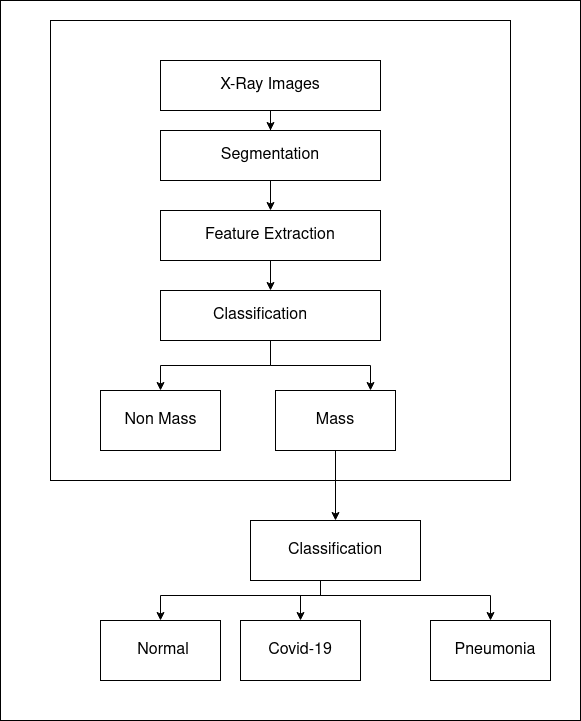

The diagram above was exported from draw.io. Its source (the exported page's mxGraphModel, read from the mxfile embedded in the PNG):
<mxGraphModel dx="796" dy="481" grid="1" gridSize="10" guides="1" tooltips="1" connect="1" arrows="1" fold="1" page="1" pageScale="1" pageWidth="1200" pageHeight="1600" math="0" shadow="0">
  <root>
    <mxCell id="0" />
    <mxCell id="1" parent="0" />
    <mxCell id="wdxSnOk_j501EPic2Clp-39" value="" style="rounded=0;whiteSpace=wrap;html=1;fontSize=16;" vertex="1" parent="1">
      <mxGeometry x="160" y="20" width="580" height="720" as="geometry" />
    </mxCell>
    <mxCell id="wdxSnOk_j501EPic2Clp-2" value="" style="whiteSpace=wrap;html=1;aspect=fixed;" vertex="1" parent="1">
      <mxGeometry x="210" y="40" width="460" height="460" as="geometry" />
    </mxCell>
    <mxCell id="wdxSnOk_j501EPic2Clp-24" style="edgeStyle=orthogonalEdgeStyle;rounded=0;orthogonalLoop=1;jettySize=auto;html=1;exitX=0.5;exitY=1;exitDx=0;exitDy=0;entryX=0.5;entryY=0;entryDx=0;entryDy=0;" edge="1" parent="1" source="wdxSnOk_j501EPic2Clp-3" target="wdxSnOk_j501EPic2Clp-7">
      <mxGeometry relative="1" as="geometry" />
    </mxCell>
    <mxCell id="wdxSnOk_j501EPic2Clp-3" value="" style="rounded=0;whiteSpace=wrap;html=1;" vertex="1" parent="1">
      <mxGeometry x="435" y="410" width="120" height="60" as="geometry" />
    </mxCell>
    <mxCell id="wdxSnOk_j501EPic2Clp-16" style="edgeStyle=orthogonalEdgeStyle;rounded=0;orthogonalLoop=1;jettySize=auto;html=1;exitX=0.5;exitY=1;exitDx=0;exitDy=0;" edge="1" parent="1" source="wdxSnOk_j501EPic2Clp-4" target="wdxSnOk_j501EPic2Clp-9">
      <mxGeometry relative="1" as="geometry" />
    </mxCell>
    <mxCell id="wdxSnOk_j501EPic2Clp-4" value="" style="rounded=0;whiteSpace=wrap;html=1;" vertex="1" parent="1">
      <mxGeometry x="320" y="230" width="220" height="50" as="geometry" />
    </mxCell>
    <mxCell id="wdxSnOk_j501EPic2Clp-6" value="" style="rounded=0;whiteSpace=wrap;html=1;" vertex="1" parent="1">
      <mxGeometry x="400" y="640" width="120" height="60" as="geometry" />
    </mxCell>
    <mxCell id="wdxSnOk_j501EPic2Clp-25" style="edgeStyle=orthogonalEdgeStyle;rounded=0;orthogonalLoop=1;jettySize=auto;html=1;exitX=0.5;exitY=1;exitDx=0;exitDy=0;entryX=0.5;entryY=0;entryDx=0;entryDy=0;" edge="1" parent="1" source="wdxSnOk_j501EPic2Clp-7" target="wdxSnOk_j501EPic2Clp-6">
      <mxGeometry relative="1" as="geometry">
        <Array as="points">
          <mxPoint x="495" y="590" />
          <mxPoint x="480" y="590" />
          <mxPoint x="480" y="615" />
          <mxPoint x="460" y="615" />
        </Array>
      </mxGeometry>
    </mxCell>
    <mxCell id="wdxSnOk_j501EPic2Clp-26" style="edgeStyle=orthogonalEdgeStyle;rounded=0;orthogonalLoop=1;jettySize=auto;html=1;exitX=0.75;exitY=1;exitDx=0;exitDy=0;entryX=0.5;entryY=0;entryDx=0;entryDy=0;" edge="1" parent="1" source="wdxSnOk_j501EPic2Clp-7" target="wdxSnOk_j501EPic2Clp-23">
      <mxGeometry relative="1" as="geometry">
        <Array as="points">
          <mxPoint x="538" y="590" />
          <mxPoint x="480" y="590" />
          <mxPoint x="480" y="615" />
          <mxPoint x="650" y="615" />
        </Array>
      </mxGeometry>
    </mxCell>
    <mxCell id="wdxSnOk_j501EPic2Clp-44" style="edgeStyle=orthogonalEdgeStyle;rounded=0;orthogonalLoop=1;jettySize=auto;html=1;exitX=0.25;exitY=1;exitDx=0;exitDy=0;fontSize=16;" edge="1" parent="1" source="wdxSnOk_j501EPic2Clp-7" target="wdxSnOk_j501EPic2Clp-42">
      <mxGeometry relative="1" as="geometry">
        <Array as="points">
          <mxPoint x="480" y="600" />
          <mxPoint x="480" y="615" />
          <mxPoint x="320" y="615" />
        </Array>
      </mxGeometry>
    </mxCell>
    <mxCell id="wdxSnOk_j501EPic2Clp-7" value="" style="rounded=0;whiteSpace=wrap;html=1;" vertex="1" parent="1">
      <mxGeometry x="410" y="540" width="170" height="60" as="geometry" />
    </mxCell>
    <mxCell id="wdxSnOk_j501EPic2Clp-8" value="" style="rounded=0;whiteSpace=wrap;html=1;" vertex="1" parent="1">
      <mxGeometry x="260" y="410" width="120" height="60" as="geometry" />
    </mxCell>
    <mxCell id="wdxSnOk_j501EPic2Clp-21" style="edgeStyle=orthogonalEdgeStyle;rounded=0;orthogonalLoop=1;jettySize=auto;html=1;exitX=0.5;exitY=1;exitDx=0;exitDy=0;" edge="1" parent="1" source="wdxSnOk_j501EPic2Clp-9" target="wdxSnOk_j501EPic2Clp-8">
      <mxGeometry relative="1" as="geometry">
        <Array as="points">
          <mxPoint x="430" y="385" />
          <mxPoint x="320" y="385" />
        </Array>
      </mxGeometry>
    </mxCell>
    <mxCell id="wdxSnOk_j501EPic2Clp-22" style="edgeStyle=orthogonalEdgeStyle;rounded=0;orthogonalLoop=1;jettySize=auto;html=1;exitX=0.75;exitY=1;exitDx=0;exitDy=0;" edge="1" parent="1" source="wdxSnOk_j501EPic2Clp-9" target="wdxSnOk_j501EPic2Clp-3">
      <mxGeometry relative="1" as="geometry">
        <Array as="points">
          <mxPoint x="430" y="360" />
          <mxPoint x="430" y="385" />
          <mxPoint x="530" y="385" />
        </Array>
      </mxGeometry>
    </mxCell>
    <mxCell id="wdxSnOk_j501EPic2Clp-9" value="" style="rounded=0;whiteSpace=wrap;html=1;" vertex="1" parent="1">
      <mxGeometry x="320" y="310" width="220" height="50" as="geometry" />
    </mxCell>
    <mxCell id="wdxSnOk_j501EPic2Clp-15" style="edgeStyle=orthogonalEdgeStyle;rounded=0;orthogonalLoop=1;jettySize=auto;html=1;exitX=0.5;exitY=1;exitDx=0;exitDy=0;" edge="1" parent="1" source="wdxSnOk_j501EPic2Clp-10" target="wdxSnOk_j501EPic2Clp-4">
      <mxGeometry relative="1" as="geometry" />
    </mxCell>
    <mxCell id="wdxSnOk_j501EPic2Clp-10" value="" style="rounded=0;whiteSpace=wrap;html=1;" vertex="1" parent="1">
      <mxGeometry x="320" y="150" width="220" height="50" as="geometry" />
    </mxCell>
    <mxCell id="wdxSnOk_j501EPic2Clp-14" style="edgeStyle=orthogonalEdgeStyle;rounded=0;orthogonalLoop=1;jettySize=auto;html=1;exitX=0.5;exitY=1;exitDx=0;exitDy=0;" edge="1" parent="1" source="wdxSnOk_j501EPic2Clp-11" target="wdxSnOk_j501EPic2Clp-10">
      <mxGeometry relative="1" as="geometry" />
    </mxCell>
    <mxCell id="wdxSnOk_j501EPic2Clp-11" value="" style="rounded=0;whiteSpace=wrap;html=1;" vertex="1" parent="1">
      <mxGeometry x="320" y="80" width="220" height="50" as="geometry" />
    </mxCell>
    <mxCell id="wdxSnOk_j501EPic2Clp-23" value="" style="rounded=0;whiteSpace=wrap;html=1;" vertex="1" parent="1">
      <mxGeometry x="590" y="640" width="120" height="60" as="geometry" />
    </mxCell>
    <mxCell id="wdxSnOk_j501EPic2Clp-27" value="&lt;h4 style=&quot;font-size: 16px;&quot;&gt;&lt;font style=&quot;font-size: 16px;&quot;&gt;&lt;span style=&quot;font-weight: normal;&quot;&gt;X-Ray Images&lt;/span&gt;&lt;/font&gt;&lt;/h4&gt;" style="text;html=1;strokeColor=none;fillColor=none;align=center;verticalAlign=middle;whiteSpace=wrap;rounded=0;" vertex="1" parent="1">
      <mxGeometry x="340" y="90" width="180" height="30" as="geometry" />
    </mxCell>
    <mxCell id="wdxSnOk_j501EPic2Clp-28" value="&lt;h4 style=&quot;font-size: 16px;&quot;&gt;&lt;font style=&quot;font-size: 16px;&quot;&gt;&lt;span style=&quot;font-weight: normal;&quot;&gt;Segmentation&lt;br&gt;&lt;/span&gt;&lt;/font&gt;&lt;/h4&gt;" style="text;html=1;strokeColor=none;fillColor=none;align=center;verticalAlign=middle;whiteSpace=wrap;rounded=0;" vertex="1" parent="1">
      <mxGeometry x="340" y="160" width="180" height="30" as="geometry" />
    </mxCell>
    <mxCell id="wdxSnOk_j501EPic2Clp-29" value="&lt;h4 style=&quot;font-size: 16px;&quot;&gt;&lt;font style=&quot;font-size: 16px;&quot;&gt;&lt;span style=&quot;font-weight: normal;&quot;&gt;Feature Extraction&lt;br&gt;&lt;/span&gt;&lt;/font&gt;&lt;/h4&gt;" style="text;html=1;strokeColor=none;fillColor=none;align=center;verticalAlign=middle;whiteSpace=wrap;rounded=0;" vertex="1" parent="1">
      <mxGeometry x="340" y="240" width="180" height="30" as="geometry" />
    </mxCell>
    <mxCell id="wdxSnOk_j501EPic2Clp-30" value="&lt;h4 style=&quot;font-size: 16px;&quot;&gt;&lt;font style=&quot;font-size: 16px;&quot;&gt;&lt;span style=&quot;font-weight: normal;&quot;&gt;Classification&lt;br&gt;&lt;/span&gt;&lt;/font&gt;&lt;/h4&gt;" style="text;html=1;strokeColor=none;fillColor=none;align=center;verticalAlign=middle;whiteSpace=wrap;rounded=0;" vertex="1" parent="1">
      <mxGeometry x="330" y="320" width="180" height="30" as="geometry" />
    </mxCell>
    <mxCell id="wdxSnOk_j501EPic2Clp-31" value="&lt;h4&gt;&lt;font style=&quot;font-size: 16px;&quot;&gt;&lt;span style=&quot;font-weight: normal;&quot;&gt;Pneumonia&lt;/span&gt;&lt;/font&gt;&lt;/h4&gt;" style="text;html=1;strokeColor=none;fillColor=none;align=center;verticalAlign=middle;whiteSpace=wrap;rounded=0;" vertex="1" parent="1">
      <mxGeometry x="610" y="655" width="90" height="30" as="geometry" />
    </mxCell>
    <mxCell id="wdxSnOk_j501EPic2Clp-33" value="&lt;h4 style=&quot;font-size: 16px;&quot;&gt;&lt;font style=&quot;font-size: 16px;&quot;&gt;&lt;span style=&quot;font-weight: normal;&quot;&gt;Mass&lt;/span&gt;&lt;/font&gt;&lt;/h4&gt;" style="text;html=1;strokeColor=none;fillColor=none;align=center;verticalAlign=middle;whiteSpace=wrap;rounded=0;" vertex="1" parent="1">
      <mxGeometry x="445" y="425" width="100" height="30" as="geometry" />
    </mxCell>
    <mxCell id="wdxSnOk_j501EPic2Clp-34" value="&lt;h4 style=&quot;font-size: 16px;&quot;&gt;&lt;font style=&quot;font-size: 16px;&quot;&gt;&lt;span style=&quot;font-weight: normal;&quot;&gt;Non Mass&lt;br&gt;&lt;/span&gt;&lt;/font&gt;&lt;/h4&gt;" style="text;html=1;strokeColor=none;fillColor=none;align=center;verticalAlign=middle;whiteSpace=wrap;rounded=0;" vertex="1" parent="1">
      <mxGeometry x="272.5" y="425" width="95" height="30" as="geometry" />
    </mxCell>
    <mxCell id="wdxSnOk_j501EPic2Clp-35" value="&lt;h4 style=&quot;font-size: 16px;&quot;&gt;&lt;font style=&quot;font-size: 16px;&quot;&gt;&lt;span style=&quot;font-weight: normal;&quot;&gt;Covid-19&lt;br&gt;&lt;/span&gt;&lt;/font&gt;&lt;/h4&gt;" style="text;html=1;strokeColor=none;fillColor=none;align=center;verticalAlign=middle;whiteSpace=wrap;rounded=0;" vertex="1" parent="1">
      <mxGeometry x="415" y="655" width="90" height="30" as="geometry" />
    </mxCell>
    <mxCell id="wdxSnOk_j501EPic2Clp-36" value="&lt;h4 style=&quot;font-size: 16px;&quot;&gt;&lt;font style=&quot;font-size: 16px;&quot;&gt;&lt;span style=&quot;font-weight: normal;&quot;&gt;Classification&lt;br&gt;&lt;/span&gt;&lt;/font&gt;&lt;/h4&gt;" style="text;html=1;strokeColor=none;fillColor=none;align=center;verticalAlign=middle;whiteSpace=wrap;rounded=0;" vertex="1" parent="1">
      <mxGeometry x="405" y="555" width="180" height="30" as="geometry" />
    </mxCell>
    <mxCell id="wdxSnOk_j501EPic2Clp-42" value="" style="rounded=0;whiteSpace=wrap;html=1;" vertex="1" parent="1">
      <mxGeometry x="260" y="640" width="120" height="60" as="geometry" />
    </mxCell>
    <mxCell id="wdxSnOk_j501EPic2Clp-45" value="&lt;h4 style=&quot;font-size: 16px;&quot;&gt;&lt;font style=&quot;font-size: 16px;&quot;&gt;&lt;span style=&quot;font-weight: normal;&quot;&gt;Normal&lt;br&gt;&lt;/span&gt;&lt;/font&gt;&lt;/h4&gt;" style="text;html=1;strokeColor=none;fillColor=none;align=center;verticalAlign=middle;whiteSpace=wrap;rounded=0;" vertex="1" parent="1">
      <mxGeometry x="277.5" y="655" width="90" height="30" as="geometry" />
    </mxCell>
  </root>
</mxGraphModel>